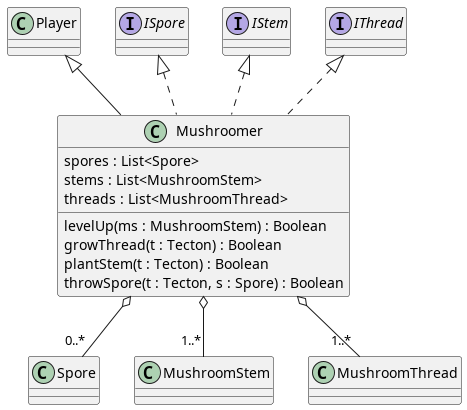

The diagram above was rendered by PlantUML. Its source (embedded in the PNG):
@startuml mushroomer

Mushroomer o-- "0..*" Spore
Mushroomer o-- "1..*" MushroomStem
Mushroomer o-- "1..*" MushroomThread
class Mushroomer extends Player implements ISpore, IStem, IThread{
    spores : List<Spore>
    stems : List<MushroomStem>
    threads : List<MushroomThread>
    levelUp(ms : MushroomStem) : Boolean
    growThread(t : Tecton) : Boolean
    plantStem(t : Tecton) : Boolean
    throwSpore(t : Tecton, s : Spore) : Boolean
}

@enduml